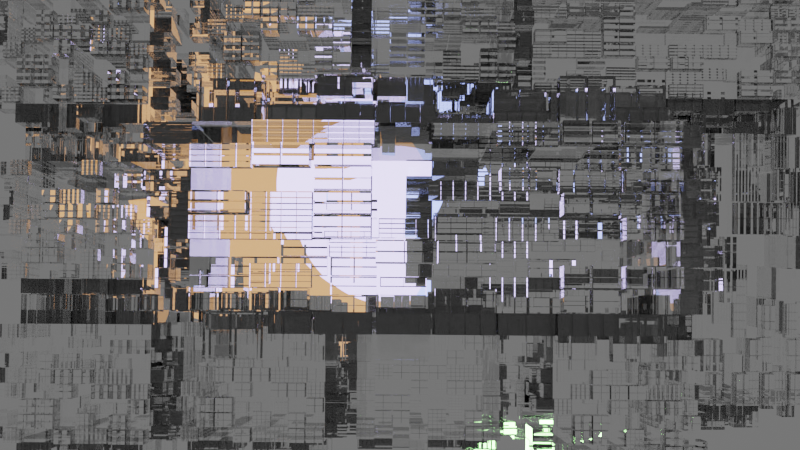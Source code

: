 # Source: spiral.blend  (saved by Blender 3.4.6; exported with 4.5.12 LTS)
import bpy
from mathutils import Matrix  # noqa: F401  (used for matrix-valued properties, if any)

bpy.ops.wm.read_factory_settings(use_empty=True)
scene = bpy.context.scene
scene.name = 'Scene'

# ---- collections
col_collection = bpy.data.collections.new('Collection'); scene.collection.children.link(col_collection)
col_export = bpy.data.collections.new('Export'); scene.collection.children.link(col_export)

# ---- materials (node trees are filled in below, after node groups)
mat_material = bpy.data.materials.new('Material')
mat_material.alpha_threshold = 0.0
mat_material.roughness = 0.5
mat_material.line_color = (0.0, 0.0, 0.0, 1.0)

# ---- node groups
ng_geometry_nodes = bpy.data.node_groups.new('Geometry Nodes', 'GeometryNodeTree')
_s = ng_geometry_nodes.interface.new_socket(name='Geometry', in_out='OUTPUT', socket_type='NodeSocketGeometry')
_s = ng_geometry_nodes.interface.new_socket(name='Geometry', in_out='INPUT', socket_type='NodeSocketGeometry')
ng_geometry_nodes.is_modifier = True
_N = ng_geometry_nodes.nodes; _L = ng_geometry_nodes.links
n0 = _N.new('GeometryNodeStoreNamedAttribute'); n0.name = 'Store Named Attribute'; n0.location = (-738, -51)
n0.data_type = 'FLOAT_VECTOR'
n0.domain = 'CORNER'
n0.inputs[2].default_value = 'uv_map'
n1 = _N.new('NodeGroupInput'); n1.name = 'Group Input'; n1.location = (-1048, 327)
n2 = _N.new('GeometryNodeTransform'); n2.name = 'Transform'; n2.location = (-469, 25)
n2.inputs[1].default_value = (0.0, 4.82, 0.0)
n2.inputs[3].default_value = (1.0, 1.0, -0.08)
n3 = _N.new('GeometryNodeResampleCurve'); n3.name = 'Resample Curve'; n3.location = (-326, 219)
n3.keep_last_segment = False
n3.inputs[2].default_value = 52
n3.inputs[3].default_value = 0.32
n4 = _N.new('NodeGroupOutput'); n4.name = 'Group Output'; n4.location = (2557, 198)
n5 = _N.new('GeometryNodeCurveSpiral'); n5.name = 'Spiral'; n5.location = (-649, 250)
n5.inputs[0].default_value = 64
n5.inputs[1].default_value = 6.0
n5.inputs[2].default_value = 6.0
n5.inputs[3].default_value = 6.0
n5.inputs[4].default_value = 73.12
n6 = _N.new('FunctionNodeAlignEulerToVector'); n6.name = 'Align Euler to Vector'; n6.location = (-275, -148)
n6.pivot_axis = 'Z'
n7 = _N.new('GeometryNodeInstanceOnPoints'); n7.name = 'Instance on Points'; n7.location = (-20, 159)
n8 = _N.new('GeometryNodeExtrudeMesh'); n8.name = 'Extrude Mesh.001'; n8.location = (1055, 10)
n8.inputs[3].default_value = 1.58
n9 = _N.new('GeometryNodeExtrudeMesh'); n9.name = 'Extrude Mesh'; n9.location = (614, -197)
n9.inputs[3].default_value = 4.24
n10 = _N.new('GeometryNodeScaleElements'); n10.name = 'Scale Elements.001'; n10.location = (1275, 84)
n10.inputs[2].default_value = 0.53
n11 = _N.new('GeometryNodeScaleElements'); n11.name = 'Scale Elements'; n11.location = (851, -78)
n11.inputs[2].default_value = 3.15
n12 = _N.new('GeometryNodeMeshCube'); n12.name = 'Cube'; n12.location = (-763, -51)
n12.inputs[0].default_value = (1.09, 16.96, 112.4)
n13 = _N.new('GeometryNodeMeshCircle'); n13.name = 'Mesh Circle'; n13.location = (154, 43)
n13.fill_type = 'NGON'
n13.inputs[0].default_value = 128
n13.inputs[1].default_value = 0.66
n14 = _N.new('GeometryNodeInputTangent'); n14.name = 'Curve Tangent'; n14.location = (-591, -391)
n15 = _N.new('GeometryNodeSetMaterial'); n15.name = 'Set Material'; n15.location = (1500, 112)
n15.inputs[2].default_value = mat_material
n16 = _N.new('GeometryNodeJoinGeometry'); n16.name = 'Join Geometry'; n16.location = (2167, 216)
n17 = _N.new('GeometryNodeJoinGeometry'); n17.name = 'Join Geometry.001'; n17.location = (1508, 365)
n18 = _N.new('GeometryNodeSetMaterial'); n18.name = 'Set Material.001'; n18.location = (1726, 393)
n18.inputs[2].default_value = mat_material
_L.new(n6.outputs[0], n7.inputs[5])
_L.new(n2.outputs[0], n7.inputs[2])
_L.new(n14.outputs[0], n6.inputs[2])
_L.new(n13.outputs[0], n9.inputs[0])
_L.new(n0.outputs[0], n2.inputs[0])
_L.new(n5.outputs[0], n7.inputs[0])
_L.new(n18.outputs[0], n16.inputs[0])
_L.new(n9.outputs[0], n11.inputs[0])
_L.new(n9.outputs[1], n11.inputs[1])
_L.new(n11.outputs[0], n8.inputs[0])
_L.new(n9.outputs[1], n8.inputs[1])
_L.new(n8.outputs[0], n10.inputs[0])
_L.new(n8.outputs[1], n10.inputs[1])
_L.new(n16.outputs[0], n4.inputs[0])
_L.new(n10.outputs[0], n15.inputs[0])
_L.new(n13.outputs[0], n17.inputs[0])
_L.new(n7.outputs[0], n17.inputs[0])
_L.new(n17.outputs[0], n18.inputs[0])
_L.new(n12.outputs[0], n0.inputs[0])
_L.new(n12.outputs[1], n0.inputs[3])
n4.is_active_output = True
ng_geometry_nodes_001 = bpy.data.node_groups.new('Geometry Nodes.001', 'GeometryNodeTree')
_s = ng_geometry_nodes_001.interface.new_socket(name='Geometry', in_out='OUTPUT', socket_type='NodeSocketGeometry')
_s = ng_geometry_nodes_001.interface.new_socket(name='Geometry', in_out='INPUT', socket_type='NodeSocketGeometry')
ng_geometry_nodes_001.is_modifier = True
_N = ng_geometry_nodes_001.nodes; _L = ng_geometry_nodes_001.links
n0 = _N.new('GeometryNodeDeleteGeometry'); n0.name = 'Delete Geometry'; n0.location = (46, 58)
n0.domain = 'FACE'
n1 = _N.new('FunctionNodeRandomValue'); n1.name = 'Random Value'; n1.location = (-293, -141)
n1.data_type = 'BOOLEAN'
n1.inputs[6].default_value = 0.5168
n2 = _N.new('FunctionNodeRandomValue'); n2.name = 'Random Value.001'; n2.location = (203, -173)
n2.data_type = 'BOOLEAN'
n2.inputs[6].default_value = 0.5168
n3 = _N.new('GeometryNodeDeleteGeometry'); n3.name = 'Delete Geometry.001'; n3.location = (487, 15)
n3.domain = 'FACE'
n4 = _N.new('GeometryNodeDeleteGeometry'); n4.name = 'Delete Geometry.002'; n4.location = (680, 302)
n4.domain = 'FACE'
n5 = _N.new('FunctionNodeBooleanMath'); n5.name = 'Boolean Math'; n5.location = (483, 158)
n5.operation = 'NOT'
n6 = _N.new('GeometryNodeSplitEdges'); n6.name = 'Split Edges'; n6.location = (250, 53)
n7 = _N.new('GeometryNodeScaleElements'); n7.name = 'Scale Elements'; n7.location = (873, 293)
n7.inputs[2].default_value = 0.93
n8 = _N.new('GeometryNodeSplitEdges'); n8.name = 'Split Edges.001'; n8.location = (690, 13)
n9 = _N.new('GeometryNodeSubdivideMesh'); n9.name = 'Subdivide Mesh'; n9.location = (-174, 45)
n9.inputs[1].default_value = 3
n10 = _N.new('GeometryNodeExtrudeMesh'); n10.name = 'Extrude Mesh'; n10.location = (1294, -45)
n10.inputs[3].default_value = 0.09
n11 = _N.new('GeometryNodeFlipFaces'); n11.name = 'Flip Faces'; n11.location = (1130, -75)
n12 = _N.new('GeometryNodeFlipFaces'); n12.name = 'Flip Faces.001'; n12.location = (1312, 178)
n13 = _N.new('GeometryNodeExtrudeMesh'); n13.name = 'Extrude Mesh.001'; n13.location = (1540, 238)
n13.inputs[3].default_value = 0.2
n14 = _N.new('GeometryNodeScaleElements'); n14.name = 'Scale Elements.001'; n14.location = (1514, 8)
n14.inputs[2].default_value = 0.97
n15 = _N.new('NodeGroupInput'); n15.name = 'Group Input'; n15.location = (-419, 46)
n16 = _N.new('GeometryNodeJoinGeometry'); n16.name = 'Join Geometry'; n16.location = (2289, 40)
n17 = _N.new('NodeGroupInput'); n17.name = 'Group Input.001'; n17.location = (1838, -92)
n18 = _N.new('GeometryNodeSetMaterial'); n18.name = 'Set Material'; n18.location = (2535, 97)
n18.inputs[2].default_value = mat_material
n19 = _N.new('GeometryNodeSubdivideMesh'); n19.name = 'Subdivide Mesh.001'; n19.location = (910, -33)
n19.inputs[1].default_value = 2
n20 = _N.new('GeometryNodeSubdivideMesh'); n20.name = 'Subdivide Mesh.002'; n20.location = (1093, 195)
n21 = _N.new('GeometryNodeScaleElements'); n21.name = 'Scale Elements.002'; n21.location = (1778, 254)
n21.inputs[2].default_value = 0.97
n22 = _N.new('NodeGroupOutput'); n22.name = 'Group Output'; n22.location = (2867, 82)
_L.new(n15.outputs[0], n9.inputs[0])
_L.new(n9.outputs[0], n0.inputs[0])
_L.new(n1.outputs[3], n0.inputs[1])
_L.new(n0.outputs[0], n6.inputs[0])
_L.new(n6.outputs[0], n3.inputs[0])
_L.new(n2.outputs[3], n3.inputs[1])
_L.new(n2.outputs[3], n5.inputs[0])
_L.new(n5.outputs[0], n4.inputs[1])
_L.new(n6.outputs[0], n4.inputs[0])
_L.new(n4.outputs[0], n7.inputs[0])
_L.new(n21.outputs[0], n16.inputs[0])
_L.new(n18.outputs[0], n22.inputs[0])
_L.new(n14.outputs[0], n16.inputs[0])
_L.new(n3.outputs[0], n8.inputs[0])
_L.new(n11.outputs[0], n10.inputs[0])
_L.new(n19.outputs[0], n11.inputs[0])
_L.new(n10.outputs[0], n14.inputs[0])
_L.new(n10.outputs[1], n14.inputs[1])
_L.new(n8.outputs[0], n19.inputs[0])
_L.new(n12.outputs[0], n13.inputs[0])
_L.new(n20.outputs[0], n12.inputs[0])
_L.new(n13.outputs[0], n21.inputs[0])
_L.new(n13.outputs[1], n21.inputs[1])
_L.new(n17.outputs[0], n16.inputs[0])
_L.new(n16.outputs[0], n18.inputs[0])
_L.new(n7.outputs[0], n20.inputs[0])
n22.is_active_output = True

# ---- material node trees
mat_material.use_nodes = True; mat_material.node_tree.nodes.clear()
_N = mat_material.node_tree.nodes; _L = mat_material.node_tree.links
n0 = _N.new('ShaderNodeBsdfPrincipled'); n0.name = 'Principled BSDF'; n0.location = (10, 300)
n0.distribution = 'GGX'
n0.subsurface_method = 'RANDOM_WALK_SKIN'
n0.inputs[0].default_value = (0.01885, 0.01885, 0.01885, 1.0)
n0.inputs[3].default_value = 1.45
n0.inputs[27].default_value = (0.0, 0.0, 0.0, 1.0)
n0.inputs[28].default_value = 1.0
n1 = _N.new('ShaderNodeOutputMaterial'); n1.name = 'Material Output'; n1.location = (439, 375)
n2 = _N.new('ShaderNodeBsdfGlass'); n2.name = 'Glass BSDF'; n2.location = (99, 418)
n2.distribution = 'BECKMANN'
n2.inputs[2].default_value = 1.45
_L.new(n2.outputs[0], n1.inputs[0])
n1.is_active_output = True

# ---- world
world_world = bpy.data.worlds.new('World'); scene.world = world_world
world_world.use_nodes = True; world_world.node_tree.nodes.clear()
_N = world_world.node_tree.nodes; _L = world_world.node_tree.links
n0 = _N.new('ShaderNodeOutputWorld'); n0.name = 'World Output'; n0.location = (300, 300)
n1 = _N.new('ShaderNodeBackground'); n1.name = 'Background'; n1.location = (-106, 337)
n1.inputs[0].default_value = (0.1496, 0.1496, 0.1496, 1.0)
_L.new(n1.outputs[0], n0.inputs[0])
n0.is_active_output = True
world_world.color = (0.05088, 0.05088, 0.05088)
world_world.use_sun_shadow = False
world_world.sun_shadow_jitter_overblur = 0.0

# ---- cameras
cam_camera = bpy.data.cameras.new('Camera')
cam_camera.clip_end = 307.0
cam_camera.lens = 180.0
cam_camera.sensor_width = 100.0
cam_camera.ortho_scale = 7.314

# ---- lights
light_point = bpy.data.lights.new('Point', 'POINT')
light_point.color = (0.2609, 0.3366, 0.8807)
light_point.transmission_factor = 0.0
light_point.energy = 1e+04
light_point.shadow_soft_size = 8.0
light_point.shadow_maximum_resolution = 0.006
light_point.use_absolute_resolution = True
light_point_001 = bpy.data.lights.new('Point.001', 'POINT')
light_point_001.color = (0.3286, 0.9075, 0.248)
light_point_001.transmission_factor = 0.0
light_point_001.energy = 1e+04
light_point_001.shadow_soft_size = 2.44
light_point_001.shadow_maximum_resolution = 0.006
light_point_001.use_absolute_resolution = True
light_point_002 = bpy.data.lights.new('Point.002', 'POINT')
light_point_002.color = (0.8618, 0.3488, 0.08178)
light_point_002.transmission_factor = 0.0
light_point_002.energy = 1e+04
light_point_002.shadow_soft_size = 15.08
light_point_002.shadow_maximum_resolution = 0.006
light_point_002.use_absolute_resolution = True

# ---- meshes
me_cube = bpy.data.meshes.new('Cube')
me_cube.from_pydata([(1.0, 1.0, 1.0), (1.0, 1.0, -1.0), (1.0, -1.0, 1.0), (1.0, -1.0, -1.0), (-1.0, 1.0, 1.0), (-1.0, 1.0, -1.0), (-1.0, -1.0, 1.0), (-1.0, -1.0, -1.0)], [], [(0, 4, 6, 2), (3, 2, 6, 7), (7, 6, 4, 5), (5, 1, 3, 7), (1, 0, 2, 3), (5, 4, 0, 1)])
_uv = me_cube.uv_layers.new(name='UVMap')
_uv.uv.foreach_set('vector', [0.625, 0.5, 0.875, 0.5, 0.875, 0.75, 0.625, 0.75, 0.375, 0.75, 0.625, 0.75, 0.625, 1.0, 0.375, 1.0, 0.375, 0.0, 0.625, 0.0, 0.625, 0.25, 0.375, 0.25, 0.125, 0.5, 0.375, 0.5, 0.375, 0.75, 0.125, 0.75, 0.375, 0.5, 0.625, 0.5, 0.625, 0.75, 0.375, 0.75, 0.375, 0.25, 0.625, 0.25, 0.625, 0.5, 0.375, 0.5])
me_cube.materials.append(mat_material)
me_cube.use_mirror_vertex_groups = False
me_cube.update()
me_plane = bpy.data.meshes.new('Plane')
me_plane.from_pydata([(-1.0, -1.0, 0.0), (1.0, -1.0, 0.0), (-1.0, 1.0, 0.0), (1.0, 1.0, 0.0)], [], [(0, 1, 3, 2)])
_uv = me_plane.uv_layers.new(name='UVMap')
_uv.uv.foreach_set('vector', [0.0, 0.0, 1.0, 0.0, 1.0, 1.0, 0.0, 1.0])
me_plane.materials.append(mat_material)
me_plane.update()
me_plane_001 = bpy.data.meshes.new('Plane.001')
me_plane_001.from_pydata([(-1.0, -1.0, 0.0), (1.0, -1.0, 0.0), (-1.0, 1.0, 0.0), (1.0, 1.0, 0.0)], [], [(0, 1, 3, 2)])
_uv = me_plane_001.uv_layers.new(name='UVMap')
_uv.uv.foreach_set('vector', [0.0, 0.0, 1.0, 0.0, 1.0, 1.0, 0.0, 1.0])
me_plane_001.update()
me_plane_002 = bpy.data.meshes.new('Plane.002')
me_plane_002.from_pydata([(-1.0, -1.026, 7.758e-10), (1.0, -1.026, 7.758e-10), (-1.0, 0.3617, 1.887e-08), (1.0, 0.3617, 1.887e-08), (-1.0, 0.3617, -0.7778), (-1.0, -1.026, -0.7778), (1.0, -1.026, -0.7778), (1.0, 0.3617, -0.7778)], [], [(0, 2, 3, 1), (5, 6, 7, 4), (3, 2, 4, 7), (0, 1, 6, 5), (1, 3, 7, 6), (2, 0, 5, 4)])
_uv = me_plane_002.uv_layers.new(name='UVMap')
_uv.uv.foreach_set('vector', [0.0, 0.0, 0.0, 1.0, 1.0, 1.0, 1.0, 0.0, 0.0, 0.0, 1.0, 0.0, 1.0, 1.0, 0.0, 1.0, 1.0, 1.0, 0.0, 1.0, 0.0, 1.0, 1.0, 1.0, 0.0, 0.0, 1.0, 0.0, 1.0, 0.0, 0.0, 0.0, 1.0, 0.0, 1.0, 1.0, 1.0, 1.0, 1.0, 0.0, 0.0, 1.0, 0.0, 0.0, 0.0, 0.0, 0.0, 1.0])
me_plane_002.update()
me_plane_003 = bpy.data.meshes.new('Plane.003')
me_plane_003.from_pydata([(-1.0, -1.026, 7.758e-10), (1.0, -1.026, 7.758e-10), (-1.0, 0.3617, 1.887e-08), (1.0, 0.3617, 1.887e-08), (-1.0, 0.3617, -0.7778), (-1.0, -1.026, -0.7778), (1.0, -1.026, -0.7778), (1.0, 0.3617, -0.7778)], [], [(0, 2, 3, 1), (5, 6, 7, 4), (3, 2, 4, 7), (0, 1, 6, 5), (1, 3, 7, 6), (2, 0, 5, 4)])
_uv = me_plane_003.uv_layers.new(name='UVMap')
_uv.uv.foreach_set('vector', [0.0, 0.0, 0.0, 1.0, 1.0, 1.0, 1.0, 0.0, 0.0, 0.0, 1.0, 0.0, 1.0, 1.0, 0.0, 1.0, 1.0, 1.0, 0.0, 1.0, 0.0, 1.0, 1.0, 1.0, 0.0, 0.0, 1.0, 0.0, 1.0, 0.0, 0.0, 0.0, 1.0, 0.0, 1.0, 1.0, 1.0, 1.0, 1.0, 0.0, 0.0, 1.0, 0.0, 0.0, 0.0, 0.0, 0.0, 1.0])
me_plane_003.update()
me_plane_004 = bpy.data.meshes.new('Plane.004')
me_plane_004.from_pydata([(-1.0, -1.026, 7.758e-10), (1.0, -1.026, 7.758e-10), (-1.0, 0.3617, 1.887e-08), (1.0, 0.3617, 1.887e-08), (-1.0, 0.3617, -0.7778), (-1.0, -1.026, -0.7778), (1.0, -1.026, -0.7778), (1.0, 0.3617, -0.7778)], [], [(0, 2, 3, 1), (5, 6, 7, 4), (3, 2, 4, 7), (0, 1, 6, 5), (1, 3, 7, 6), (2, 0, 5, 4)])
_uv = me_plane_004.uv_layers.new(name='UVMap')
_uv.uv.foreach_set('vector', [0.0, 0.0, 0.0, 1.0, 1.0, 1.0, 1.0, 0.0, 0.0, 0.0, 1.0, 0.0, 1.0, 1.0, 0.0, 1.0, 1.0, 1.0, 0.0, 1.0, 0.0, 1.0, 1.0, 1.0, 0.0, 0.0, 1.0, 0.0, 1.0, 0.0, 0.0, 0.0, 1.0, 0.0, 1.0, 1.0, 1.0, 1.0, 1.0, 0.0, 0.0, 1.0, 0.0, 0.0, 0.0, 0.0, 0.0, 1.0])
me_plane_004.update()
me_plane_005 = bpy.data.meshes.new('Plane.005')
me_plane_005.from_pydata([(-1.0, -1.026, 7.758e-10), (1.0, -1.026, 7.758e-10), (-1.0, 0.3617, 1.887e-08), (1.0, 0.3617, 1.887e-08), (-1.0, 0.3617, -0.7778), (-1.0, -1.026, -0.7778), (1.0, -1.026, -0.7778), (1.0, 0.3617, -0.7778)], [], [(0, 2, 3, 1), (5, 6, 7, 4), (3, 2, 4, 7), (0, 1, 6, 5), (1, 3, 7, 6), (2, 0, 5, 4)])
_uv = me_plane_005.uv_layers.new(name='UVMap')
_uv.uv.foreach_set('vector', [0.0, 0.0, 0.0, 1.0, 1.0, 1.0, 1.0, 0.0, 0.0, 0.0, 1.0, 0.0, 1.0, 1.0, 0.0, 1.0, 1.0, 1.0, 0.0, 1.0, 0.0, 1.0, 1.0, 1.0, 0.0, 0.0, 1.0, 0.0, 1.0, 0.0, 0.0, 0.0, 1.0, 0.0, 1.0, 1.0, 1.0, 1.0, 1.0, 0.0, 0.0, 1.0, 0.0, 0.0, 0.0, 0.0, 0.0, 1.0])
me_plane_005.update()
me_plane_006 = bpy.data.meshes.new('Plane.006')
me_plane_006.from_pydata([(-1.0, -1.026, 7.758e-10), (1.0, -1.026, 7.758e-10), (-1.0, 0.3617, 1.887e-08), (1.0, 0.3617, 1.887e-08), (-1.0, 0.3617, -0.7778), (-1.0, -1.026, -0.7778), (1.0, -1.026, -0.7778), (1.0, 0.3617, -0.7778)], [], [(0, 2, 3, 1), (5, 6, 7, 4), (3, 2, 4, 7), (0, 1, 6, 5), (1, 3, 7, 6), (2, 0, 5, 4)])
_uv = me_plane_006.uv_layers.new(name='UVMap')
_uv.uv.foreach_set('vector', [0.0, 0.0, 0.0, 1.0, 1.0, 1.0, 1.0, 0.0, 0.0, 0.0, 1.0, 0.0, 1.0, 1.0, 0.0, 1.0, 1.0, 1.0, 0.0, 1.0, 0.0, 1.0, 1.0, 1.0, 0.0, 0.0, 1.0, 0.0, 1.0, 0.0, 0.0, 0.0, 1.0, 0.0, 1.0, 1.0, 1.0, 1.0, 1.0, 0.0, 0.0, 1.0, 0.0, 0.0, 0.0, 0.0, 0.0, 1.0])
me_plane_006.update()
me_plane_007 = bpy.data.meshes.new('Plane.007')
me_plane_007.from_pydata([(-1.0, -1.026, 7.758e-10), (1.0, -1.026, 7.758e-10), (-1.0, 0.3617, 1.887e-08), (1.0, 0.3617, 1.887e-08), (-1.0, 0.3617, -0.7778), (-1.0, -1.026, -0.7778), (1.0, -1.026, -0.7778), (1.0, 0.3617, -0.7778)], [], [(0, 2, 3, 1), (5, 6, 7, 4), (3, 2, 4, 7), (0, 1, 6, 5), (1, 3, 7, 6), (2, 0, 5, 4)])
_uv = me_plane_007.uv_layers.new(name='UVMap')
_uv.uv.foreach_set('vector', [0.0, 0.0, 0.0, 1.0, 1.0, 1.0, 1.0, 0.0, 0.0, 0.0, 1.0, 0.0, 1.0, 1.0, 0.0, 1.0, 1.0, 1.0, 0.0, 1.0, 0.0, 1.0, 1.0, 1.0, 0.0, 0.0, 1.0, 0.0, 1.0, 0.0, 0.0, 0.0, 1.0, 0.0, 1.0, 1.0, 1.0, 1.0, 1.0, 0.0, 0.0, 1.0, 0.0, 0.0, 0.0, 0.0, 0.0, 1.0])
me_plane_007.update()
me_plane_008 = bpy.data.meshes.new('Plane.008')
me_plane_008.from_pydata([(-1.0, -1.026, 7.758e-10), (1.0, -1.026, 7.758e-10), (-1.0, 0.3617, 1.887e-08), (1.0, 0.3617, 1.887e-08), (-1.0, 0.3617, -0.7778), (-1.0, -1.026, -0.7778), (1.0, -1.026, -0.7778), (1.0, 0.3617, -0.7778)], [], [(0, 2, 3, 1), (5, 6, 7, 4), (3, 2, 4, 7), (0, 1, 6, 5), (1, 3, 7, 6), (2, 0, 5, 4)])
_uv = me_plane_008.uv_layers.new(name='UVMap')
_uv.uv.foreach_set('vector', [0.0, 0.0, 0.0, 1.0, 1.0, 1.0, 1.0, 0.0, 0.0, 0.0, 1.0, 0.0, 1.0, 1.0, 0.0, 1.0, 1.0, 1.0, 0.0, 1.0, 0.0, 1.0, 1.0, 1.0, 0.0, 0.0, 1.0, 0.0, 1.0, 0.0, 0.0, 0.0, 1.0, 0.0, 1.0, 1.0, 1.0, 1.0, 1.0, 0.0, 0.0, 1.0, 0.0, 0.0, 0.0, 0.0, 0.0, 1.0])
me_plane_008.update()
me_plane_009 = bpy.data.meshes.new('Plane.009')
me_plane_009.from_pydata([(-1.0, -1.026, 7.758e-10), (1.0, -1.026, 7.758e-10), (-1.0, 0.3617, 1.887e-08), (1.0, 0.3617, 1.887e-08), (-1.0, 0.3617, -0.7778), (-1.0, -1.026, -0.7778), (1.0, -1.026, -0.7778), (1.0, 0.3617, -0.7778)], [], [(0, 2, 3, 1), (5, 6, 7, 4), (3, 2, 4, 7), (0, 1, 6, 5), (1, 3, 7, 6), (2, 0, 5, 4)])
_uv = me_plane_009.uv_layers.new(name='UVMap')
_uv.uv.foreach_set('vector', [0.0, 0.0, 0.0, 1.0, 1.0, 1.0, 1.0, 0.0, 0.0, 0.0, 1.0, 0.0, 1.0, 1.0, 0.0, 1.0, 1.0, 1.0, 0.0, 1.0, 0.0, 1.0, 1.0, 1.0, 0.0, 0.0, 1.0, 0.0, 1.0, 0.0, 0.0, 0.0, 1.0, 0.0, 1.0, 1.0, 1.0, 1.0, 1.0, 0.0, 0.0, 1.0, 0.0, 0.0, 0.0, 0.0, 0.0, 1.0])
me_plane_009.update()
me_plane_010 = bpy.data.meshes.new('Plane.010')
me_plane_010.from_pydata([(-1.0, -1.026, 7.758e-10), (1.0, -1.026, 7.758e-10), (-1.0, 0.3617, 1.887e-08), (1.0, 0.3617, 1.887e-08), (-1.0, 0.3617, -0.7778), (-1.0, -1.026, -0.7778), (1.0, -1.026, -0.7778), (1.0, 0.3617, -0.7778)], [], [(0, 2, 3, 1), (5, 6, 7, 4), (3, 2, 4, 7), (0, 1, 6, 5), (1, 3, 7, 6), (2, 0, 5, 4)])
_uv = me_plane_010.uv_layers.new(name='UVMap')
_uv.uv.foreach_set('vector', [0.0, 0.0, 0.0, 1.0, 1.0, 1.0, 1.0, 0.0, 0.0, 0.0, 1.0, 0.0, 1.0, 1.0, 0.0, 1.0, 1.0, 1.0, 0.0, 1.0, 0.0, 1.0, 1.0, 1.0, 0.0, 0.0, 1.0, 0.0, 1.0, 0.0, 0.0, 0.0, 1.0, 0.0, 1.0, 1.0, 1.0, 1.0, 1.0, 0.0, 0.0, 1.0, 0.0, 0.0, 0.0, 0.0, 0.0, 1.0])
me_plane_010.update()
me_plane_011 = bpy.data.meshes.new('Plane.011')
me_plane_011.from_pydata([(-1.0, -1.026, 7.758e-10), (1.0, -1.026, 7.758e-10), (-1.0, 0.3617, 1.887e-08), (1.0, 0.3617, 1.887e-08), (-1.0, 0.3617, -0.7778), (-1.0, -1.026, -0.7778), (1.0, -1.026, -0.7778), (1.0, 0.3617, -0.7778)], [], [(0, 2, 3, 1), (5, 6, 7, 4), (3, 2, 4, 7), (0, 1, 6, 5), (1, 3, 7, 6), (2, 0, 5, 4)])
_uv = me_plane_011.uv_layers.new(name='UVMap')
_uv.uv.foreach_set('vector', [0.0, 0.0, 0.0, 1.0, 1.0, 1.0, 1.0, 0.0, 0.0, 0.0, 1.0, 0.0, 1.0, 1.0, 0.0, 1.0, 1.0, 1.0, 0.0, 1.0, 0.0, 1.0, 1.0, 1.0, 0.0, 0.0, 1.0, 0.0, 1.0, 0.0, 0.0, 0.0, 1.0, 0.0, 1.0, 1.0, 1.0, 1.0, 1.0, 0.0, 0.0, 1.0, 0.0, 0.0, 0.0, 0.0, 0.0, 1.0])
me_plane_011.update()
me_plane_012 = bpy.data.meshes.new('Plane.012')
me_plane_012.from_pydata([(-1.0, -1.026, 7.758e-10), (1.0, -1.026, 7.758e-10), (-1.0, 0.3617, 1.887e-08), (1.0, 0.3617, 1.887e-08), (-1.0, 0.3617, -0.7778), (-1.0, -1.026, -0.7778), (1.0, -1.026, -0.7778), (1.0, 0.3617, -0.7778)], [], [(0, 2, 3, 1), (5, 6, 7, 4), (3, 2, 4, 7), (0, 1, 6, 5), (1, 3, 7, 6), (2, 0, 5, 4)])
_uv = me_plane_012.uv_layers.new(name='UVMap')
_uv.uv.foreach_set('vector', [0.0, 0.0, 0.0, 1.0, 1.0, 1.0, 1.0, 0.0, 0.0, 0.0, 1.0, 0.0, 1.0, 1.0, 0.0, 1.0, 1.0, 1.0, 0.0, 1.0, 0.0, 1.0, 1.0, 1.0, 0.0, 0.0, 1.0, 0.0, 1.0, 0.0, 0.0, 0.0, 1.0, 0.0, 1.0, 1.0, 1.0, 1.0, 1.0, 0.0, 0.0, 1.0, 0.0, 0.0, 0.0, 0.0, 0.0, 1.0])
me_plane_012.update()
me_plane_013 = bpy.data.meshes.new('Plane.013')
me_plane_013.from_pydata([(-1.0, -1.026, 7.758e-10), (1.0, -1.026, 7.758e-10), (-1.0, 0.3617, 1.887e-08), (1.0, 0.3617, 1.887e-08), (-1.0, 0.3617, -0.7778), (-1.0, -1.026, -0.7778), (1.0, -1.026, -0.7778), (1.0, 0.3617, -0.7778)], [], [(0, 2, 3, 1), (5, 6, 7, 4), (3, 2, 4, 7), (0, 1, 6, 5), (1, 3, 7, 6), (2, 0, 5, 4)])
_uv = me_plane_013.uv_layers.new(name='UVMap')
_uv.uv.foreach_set('vector', [0.0, 0.0, 0.0, 1.0, 1.0, 1.0, 1.0, 0.0, 0.0, 0.0, 1.0, 0.0, 1.0, 1.0, 0.0, 1.0, 1.0, 1.0, 0.0, 1.0, 0.0, 1.0, 1.0, 1.0, 0.0, 0.0, 1.0, 0.0, 1.0, 0.0, 0.0, 0.0, 1.0, 0.0, 1.0, 1.0, 1.0, 1.0, 1.0, 0.0, 0.0, 1.0, 0.0, 0.0, 0.0, 0.0, 0.0, 1.0])
me_plane_013.update()
me_plane_014 = bpy.data.meshes.new('Plane.014')
me_plane_014.from_pydata([(-1.0, -1.026, 7.758e-10), (1.0, -1.026, 7.758e-10), (-1.0, 0.3617, 1.887e-08), (1.0, 0.3617, 1.887e-08), (-1.0, 0.3617, -0.7778), (-1.0, -1.026, -0.7778), (1.0, -1.026, -0.7778), (1.0, 0.3617, -0.7778)], [], [(0, 2, 3, 1), (5, 6, 7, 4), (3, 2, 4, 7), (0, 1, 6, 5), (1, 3, 7, 6), (2, 0, 5, 4)])
_uv = me_plane_014.uv_layers.new(name='UVMap')
_uv.uv.foreach_set('vector', [0.0, 0.0, 0.0, 1.0, 1.0, 1.0, 1.0, 0.0, 0.0, 0.0, 1.0, 0.0, 1.0, 1.0, 0.0, 1.0, 1.0, 1.0, 0.0, 1.0, 0.0, 1.0, 1.0, 1.0, 0.0, 0.0, 1.0, 0.0, 1.0, 0.0, 0.0, 0.0, 1.0, 0.0, 1.0, 1.0, 1.0, 1.0, 1.0, 0.0, 0.0, 1.0, 0.0, 0.0, 0.0, 0.0, 0.0, 1.0])
me_plane_014.update()

# ---- objects
ob_cube = bpy.data.objects.new('Cube', me_cube)
ob_camera = bpy.data.objects.new('Camera', cam_camera)
ob_plane = bpy.data.objects.new('Plane', me_plane)
ob_point = bpy.data.objects.new('Point', light_point)
ob_point_001 = bpy.data.objects.new('Point.001', light_point_001)
ob_plane_001 = bpy.data.objects.new('Plane.001', me_plane_001)
ob_plane_002 = bpy.data.objects.new('Plane.002', me_plane_002)
ob_point_002 = bpy.data.objects.new('Point.002', light_point_002)
ob_plane_003 = bpy.data.objects.new('Plane.003', me_plane_003)
ob_plane_004 = bpy.data.objects.new('Plane.004', me_plane_004)
ob_plane_005 = bpy.data.objects.new('Plane.005', me_plane_005)
ob_plane_006 = bpy.data.objects.new('Plane.006', me_plane_006)
ob_plane_007 = bpy.data.objects.new('Plane.007', me_plane_007)
ob_plane_008 = bpy.data.objects.new('Plane.008', me_plane_008)
ob_plane_009 = bpy.data.objects.new('Plane.009', me_plane_009)
ob_plane_010 = bpy.data.objects.new('Plane.010', me_plane_010)
ob_plane_011 = bpy.data.objects.new('Plane.011', me_plane_011)
ob_plane_012 = bpy.data.objects.new('Plane.012', me_plane_012)
ob_plane_013 = bpy.data.objects.new('Plane.013', me_plane_013)
ob_plane_014 = bpy.data.objects.new('Plane.014', me_plane_014)

# ---- transforms, parenting, visibility, modifiers, constraints
ob_cube.location = (0.0, 0.0, 4.421)
ob_cube.lock_rotations_4d = False
ob_cube.empty_display_type = 'ARROWS'
ob_cube.hide_render = True
ob_cube.lineart.crease_threshold = 0.0
_m = ob_cube.modifiers.new('SpiralTangent', 'NODES')
_m.node_group = ng_geometry_nodes
ob_camera.location = (0.4027, 9.498, -88.88)
ob_camera.rotation_euler = (0.07069, -3.142, -3.149)
ob_camera.scale = (1.0, 1.0, 1.0)
ob_camera.lock_rotations_4d = False
ob_camera.empty_display_type = 'ARROWS'
ob_camera.color = (0.0, 0.0, 0.0, 0.0)
ob_camera.display_type = 'WIRE'
ob_camera.lineart.crease_threshold = 0.0
ob_plane.location = (0.0, 0.0, -4.521)
ob_plane.scale = (51.54, 51.54, 51.54)
ob_plane.hide_render = True
ob_point.location = (-0.09131, 0.0, 4.149)
ob_point_001.location = (7.106, 17.65, 5.534)
ob_plane_001.location = (10.86, 2.322, 4.26)
ob_plane_001.rotation_euler = (1.571, -0.0, 0.0)
ob_plane_001.scale = (8.248, 5.577, 8.248)
ob_plane_001.hide_render = True
ob_plane_002.location = (10.67, -0.08971, 4.26)
ob_plane_002.rotation_euler = (1.571, -0.0, 0.0)
ob_plane_002.scale = (8.248, 5.577, 8.248)
_m = ob_plane_002.modifiers.new('GeometryNodes', 'NODES')
_m.node_group = ng_geometry_nodes_001
ob_point_002.location = (-10.16, -0.3591, 2.727)
ob_plane_003.location = (-4.318, -10.18, -3.243)
ob_plane_003.rotation_euler = (1.571, 1.571, 0.0)
ob_plane_003.scale = (8.248, 5.577, 8.248)
_m = ob_plane_003.modifiers.new('GeometryNodes', 'NODES')
_m.node_group = ng_geometry_nodes_001
ob_plane_004.location = (4.497, -10.18, -3.243)
ob_plane_004.rotation_euler = (1.571, 1.571, 0.0)
ob_plane_004.scale = (8.248, 5.577, 8.248)
_m = ob_plane_004.modifiers.new('GeometryNodes', 'NODES')
_m.node_group = ng_geometry_nodes_001
ob_plane_005.location = (10.86, -5.487, 13.84)
ob_plane_005.rotation_euler = (1.571, -0.0, 0.0)
ob_plane_005.scale = (8.248, 5.577, 8.248)
_m = ob_plane_005.modifiers.new('GeometryNodes', 'NODES')
_m.node_group = ng_geometry_nodes_001
ob_plane_006.location = (-14.97, 0.6167, -2.484)
ob_plane_006.rotation_euler = (1.571, 1.571, 0.0)
ob_plane_006.scale = (8.248, 5.577, 8.248)
_m = ob_plane_006.modifiers.new('GeometryNodes', 'NODES')
_m.node_group = ng_geometry_nodes_001
ob_plane_007.location = (-15.15, 9.463, -1.858)
ob_plane_007.rotation_euler = (1.571, 1.571, 0.0)
ob_plane_007.scale = (8.248, 5.577, 8.248)
_m = ob_plane_007.modifiers.new('GeometryNodes', 'NODES')
_m.node_group = ng_geometry_nodes_001
ob_plane_008.location = (1.581, 2.596, -34.78)
ob_plane_008.rotation_euler = (1.571, -0.0, 0.0)
ob_plane_008.scale = (8.248, 5.577, 8.248)
_m = ob_plane_008.modifiers.new('GeometryNodes', 'NODES')
_m.node_group = ng_geometry_nodes_001
ob_plane_009.location = (16.6, -10.87, 3.5)
ob_plane_009.rotation_euler = (1.571, -0.0, 0.0)
ob_plane_009.scale = (8.248, 5.577, 8.248)
_m = ob_plane_009.modifiers.new('GeometryNodes', 'NODES')
_m.node_group = ng_geometry_nodes_001
ob_plane_010.location = (24.16, 5.43, 4.659)
ob_plane_010.rotation_euler = (1.5, -0.07013, 1.571)
ob_plane_010.scale = (8.248, 5.577, 8.248)
_m = ob_plane_010.modifiers.new('GeometryNodes', 'NODES')
_m.node_group = ng_geometry_nodes_001
ob_plane_011.location = (-15.28, -8.824, -3.393)
ob_plane_011.rotation_euler = (1.571, 1.571, 0.0)
ob_plane_011.scale = (8.248, 5.577, 8.248)
_m = ob_plane_011.modifiers.new('GeometryNodes', 'NODES')
_m.node_group = ng_geometry_nodes_001
ob_plane_012.location = (-5.626, 9.3, -1.864)
ob_plane_012.rotation_euler = (1.571, 1.571, 0.0)
ob_plane_012.scale = (8.248, 5.577, 8.248)
_m = ob_plane_012.modifiers.new('GeometryNodes', 'NODES')
_m.node_group = ng_geometry_nodes_001
ob_plane_013.location = (3.841, 9.118, -1.872)
ob_plane_013.rotation_euler = (1.571, 1.571, 0.0)
ob_plane_013.scale = (8.248, 5.577, 8.248)
_m = ob_plane_013.modifiers.new('GeometryNodes', 'NODES')
_m.node_group = ng_geometry_nodes_001
ob_plane_014.location = (14.5, 10.11, -1.796)
ob_plane_014.rotation_euler = (1.571, 1.571, 0.0)
ob_plane_014.scale = (8.248, 5.577, 8.248)
_m = ob_plane_014.modifiers.new('GeometryNodes', 'NODES')
_m.node_group = ng_geometry_nodes_001

# ---- collection membership
col_collection.objects.link(ob_cube)
col_collection.objects.link(ob_camera)
col_collection.objects.link(ob_plane)
col_collection.objects.link(ob_point)
col_collection.objects.link(ob_point_001)
col_collection.objects.link(ob_plane_001)
col_collection.objects.link(ob_plane_002)
col_collection.objects.link(ob_point_002)
col_collection.objects.link(ob_plane_003)
col_collection.objects.link(ob_plane_004)
col_collection.objects.link(ob_plane_005)
col_collection.objects.link(ob_plane_006)
col_collection.objects.link(ob_plane_007)
col_collection.objects.link(ob_plane_008)
col_collection.objects.link(ob_plane_009)
col_collection.objects.link(ob_plane_010)
col_collection.objects.link(ob_plane_011)
col_collection.objects.link(ob_plane_012)
col_collection.objects.link(ob_plane_013)
col_collection.objects.link(ob_plane_014)

# ---- scene / render settings (as saved in the file)
scene.camera = ob_camera
scene.frame_start = 1; scene.frame_end = 250; scene.frame_set(1)
scene.render.engine = 'CYCLES'
scene.render.use_freestyle = True
scene.render.line_thickness = 0.15
scene.cycles.use_denoising = False
scene.cycles.samples = 512
scene.cycles.sampling_pattern = 'TABULATED_SOBOL'
scene.cycles.use_light_tree = False
scene.view_settings.view_transform = 'Filmic'
bpy.context.view_layer.update()

